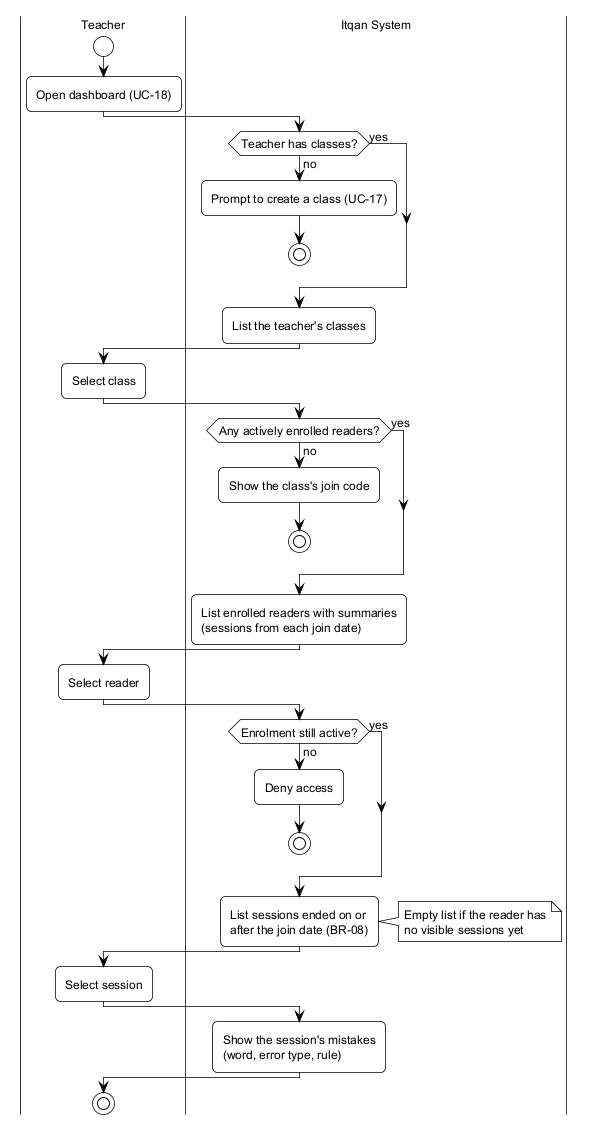

The diagram above was rendered by PlantUML. Its source (embedded in the PNG):
@startuml itqan-act-03-teacher-monitoring
' Itqan — Activity Diagram 03: Teacher monitoring
' Built only from Itqan_Requirements.md and USE_CASE_SCENARIOS.md: UC-18 with
' its exceptions; FR-23; BR-08; NFR-06.
<style>
root {
  FontName Helvetica
  FontSize 12
  FontColor #000000
  BackGroundColor #FFFFFF
  LineColor #000000
  LineThickness 0.75
  RoundCorner 0
  Shadowing 0
}

note { BackGroundColor #FFFFFF; LineColor #000000; FontColor #000000 }

activityDiagram {
  activity    { BackGroundColor #FFFFFF; LineColor #000000; FontColor #000000; RoundCorner 10 }
  diamond     { BackGroundColor #FFFFFF; LineColor #000000 }
  activityBar { BackGroundColor #000000; LineColor #000000 }
  arrow       { LineColor #000000; LineThickness 0.75 }
  swimlane    { LineColor #000000; LineThickness 0.75 }
}
</style>

|Teacher|
start
:Open dashboard (UC-18);
|Itqan System|
if (Teacher has classes?) then (no)
  :Prompt to create a class (UC-17);
  stop
else (yes)
endif
:List the teacher's classes;
|Teacher|
:Select class;
|Itqan System|
if (Any actively enrolled readers?) then (no)
  :Show the class's join code;
  stop
else (yes)
endif
:List enrolled readers with summaries
(sessions from each join date);
|Teacher|
:Select reader;
|Itqan System|
if (Enrolment still active?) then (no)
  :Deny access;
  stop
else (yes)
endif
:List sessions ended on or
after the join date (BR-08);
note right
  Empty list if the reader has
  no visible sessions yet
end note
|Teacher|
:Select session;
|Itqan System|
:Show the session's mistakes
(word, error type, rule);
|Teacher|
stop

@enduml